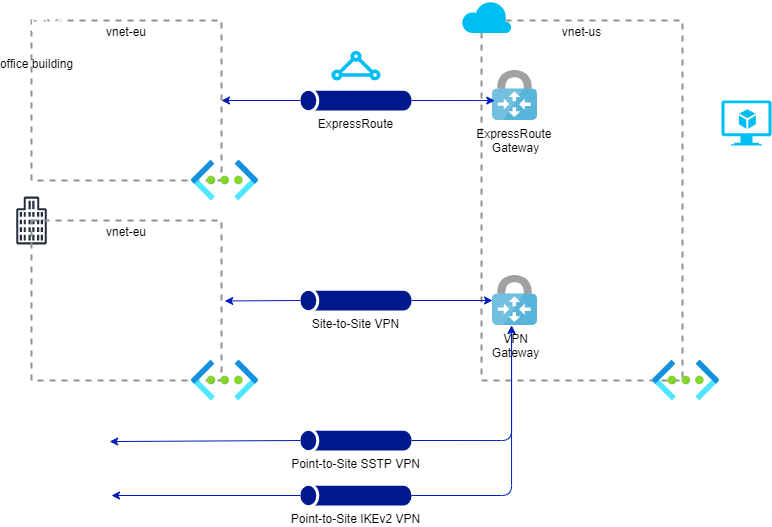

The diagram above was exported from draw.io. Its source (the exported page's mxGraphModel, read from the mxfile embedded in the PNG):
<mxGraphModel dx="319" dy="333" grid="1" gridSize="10" guides="1" tooltips="1" connect="1" arrows="1" fold="1" page="1" pageScale="1" pageWidth="827" pageHeight="1169" background="#FFFFFF" math="0" shadow="0">
  <root>
    <mxCell id="0" />
    <mxCell id="1" parent="0" />
    <mxCell id="23" value="vnet-eu" style="fontStyle=0;verticalAlign=top;align=center;spacingTop=-2;fillColor=none;rounded=0;whiteSpace=wrap;html=1;strokeColor=#919191;strokeWidth=2;dashed=1;container=1;collapsible=0;expand=0;recursiveResize=0;" parent="1" vertex="1">
      <mxGeometry x="1090" y="1240" width="190" height="160" as="geometry" />
    </mxCell>
    <mxCell id="51" value="office building" style="sketch=0;outlineConnect=0;dashed=0;verticalLabelPosition=bottom;verticalAlign=top;align=center;html=1;fontSize=12;fontStyle=0;aspect=fixed;shape=mxgraph.aws4.illustration_office_building;pointerEvents=1" parent="23" vertex="1">
      <mxGeometry x="-30" y="-20" width="70.42" height="50" as="geometry" />
    </mxCell>
    <mxCell id="24" value="vnet-us" style="fontStyle=0;verticalAlign=top;align=center;spacingTop=-2;fillColor=none;rounded=0;whiteSpace=wrap;html=1;strokeColor=#919191;strokeWidth=2;dashed=1;container=1;collapsible=0;expand=0;recursiveResize=0;" parent="1" vertex="1">
      <mxGeometry x="1540" y="1240" width="201" height="360" as="geometry" />
    </mxCell>
    <mxCell id="62" value="" style="aspect=fixed;html=1;points=[];align=center;image;fontSize=12;image=img/lib/azure2/networking/Virtual_Networks.svg;" vertex="1" parent="24">
      <mxGeometry x="171" y="340" width="67" height="40" as="geometry" />
    </mxCell>
    <mxCell id="42" value="&lt;font style=&quot;&quot;&gt;VPN&lt;br&gt;Gateway&lt;/font&gt;" style="sketch=0;aspect=fixed;html=1;points=[];align=center;image;fontSize=12;image=img/lib/mscae/VPN_Gateway.svg;labelBackgroundColor=none;fontColor=#000000;" parent="24" vertex="1">
      <mxGeometry x="11" y="255" width="45" height="50" as="geometry" />
    </mxCell>
    <mxCell id="67" value="ExpressRoute &lt;br&gt;Gateway" style="sketch=0;aspect=fixed;html=1;points=[];align=center;image;fontSize=12;image=img/lib/mscae/VPN_Gateway.svg;labelBackgroundColor=none;fontColor=#000000;" vertex="1" parent="24">
      <mxGeometry x="11" y="50" width="45" height="50" as="geometry" />
    </mxCell>
    <mxCell id="82" value="" style="verticalLabelPosition=bottom;html=1;verticalAlign=top;align=center;strokeColor=none;fillColor=#00BEF2;shape=mxgraph.azure.cloud;labelBackgroundColor=none;fontColor=#000000;" vertex="1" parent="24">
      <mxGeometry x="-20" y="-20" width="50" height="32.5" as="geometry" />
    </mxCell>
    <mxCell id="38" value="" style="sketch=0;outlineConnect=0;fontColor=#232F3E;gradientColor=none;strokeColor=#232F3E;fillColor=#ffffff;dashed=0;verticalLabelPosition=bottom;verticalAlign=top;align=center;html=1;fontSize=12;fontStyle=0;aspect=fixed;shape=mxgraph.aws4.resourceIcon;resIcon=mxgraph.aws4.office_building;" parent="1" vertex="1">
      <mxGeometry x="1060" y="1410" width="60" height="60" as="geometry" />
    </mxCell>
    <mxCell id="40" value="" style="points=[[0.115,0.05,0],[0.335,0,0],[0.98,0.52,0],[1,0.71,0],[0.68,1,0],[0.065,0.76,0],[0,0.33,0],[0.68,0.33,0]];verticalLabelPosition=bottom;sketch=0;html=1;verticalAlign=top;aspect=fixed;align=center;pointerEvents=1;shape=mxgraph.cisco19.home_office;" parent="1" vertex="1">
      <mxGeometry x="1120" y="1630" width="50" height="50" as="geometry" />
    </mxCell>
    <mxCell id="68" style="edgeStyle=none;html=1;exitX=0;exitY=0.5;exitDx=0;exitDy=0;exitPerimeter=0;entryX=1;entryY=0.5;entryDx=0;entryDy=0;sourcePerimeterSpacing=0;endSize=6;fillColor=#0050ef;strokeColor=#001DBC;" edge="1" parent="1" source="43" target="23">
      <mxGeometry relative="1" as="geometry" />
    </mxCell>
    <mxCell id="70" style="edgeStyle=none;html=1;exitX=1;exitY=0.5;exitDx=0;exitDy=0;exitPerimeter=0;entryX=0.051;entryY=0.601;entryDx=0;entryDy=0;entryPerimeter=0;endSize=6;sourcePerimeterSpacing=0;fillColor=#0050ef;strokeColor=#001DBC;" edge="1" parent="1" source="43" target="67">
      <mxGeometry relative="1" as="geometry" />
    </mxCell>
    <mxCell id="43" value="&lt;font color=&quot;#000000&quot;&gt;ExpressRoute&lt;/font&gt;" style="sketch=0;aspect=fixed;pointerEvents=1;shadow=0;dashed=0;html=1;strokeColor=none;labelPosition=center;verticalLabelPosition=bottom;verticalAlign=top;align=center;fillColor=#00188D;shape=mxgraph.mscae.general.tunnel" parent="1" vertex="1">
      <mxGeometry x="1358.88" y="1310" width="111.12" height="20" as="geometry" />
    </mxCell>
    <mxCell id="54" value="" style="verticalLabelPosition=bottom;html=1;verticalAlign=top;align=center;strokeColor=none;fillColor=#00BEF2;shape=mxgraph.azure.express_route;pointerEvents=1;" parent="1" vertex="1">
      <mxGeometry x="1389.44" y="1270" width="50" height="30" as="geometry" />
    </mxCell>
    <mxCell id="57" value="vnet-eu" style="fontStyle=0;verticalAlign=top;align=center;spacingTop=-2;fillColor=none;rounded=0;whiteSpace=wrap;html=1;strokeColor=#919191;strokeWidth=2;dashed=1;container=1;collapsible=0;expand=0;recursiveResize=0;" vertex="1" parent="1">
      <mxGeometry x="1090" y="1440" width="190" height="160" as="geometry" />
    </mxCell>
    <mxCell id="60" value="" style="points=[[0.115,0.05,0],[0.335,0,0],[0.98,0.52,0],[1,0.71,0],[0.68,1,0],[0.065,0.76,0],[0,0.33,0],[0.68,0.33,0]];verticalLabelPosition=bottom;sketch=0;html=1;verticalAlign=top;aspect=fixed;align=center;pointerEvents=1;shape=mxgraph.cisco19.home_office;" vertex="1" parent="1">
      <mxGeometry x="1120" y="1690" width="50" height="50" as="geometry" />
    </mxCell>
    <mxCell id="17" value="" style="aspect=fixed;html=1;points=[];align=center;image;fontSize=12;image=img/lib/azure2/networking/Virtual_Networks.svg;" parent="1" vertex="1">
      <mxGeometry x="1250" y="1380" width="67" height="40" as="geometry" />
    </mxCell>
    <mxCell id="58" value="" style="aspect=fixed;html=1;points=[];align=center;image;fontSize=12;image=img/lib/azure2/networking/Virtual_Networks.svg;" vertex="1" parent="1">
      <mxGeometry x="1250" y="1580" width="67" height="40" as="geometry" />
    </mxCell>
    <mxCell id="71" style="edgeStyle=none;html=1;exitX=0;exitY=0.5;exitDx=0;exitDy=0;exitPerimeter=0;entryX=1.017;entryY=0.503;entryDx=0;entryDy=0;entryPerimeter=0;endSize=6;sourcePerimeterSpacing=0;fillColor=#0050ef;strokeColor=#001DBC;" edge="1" parent="1" source="66" target="57">
      <mxGeometry relative="1" as="geometry" />
    </mxCell>
    <mxCell id="72" style="edgeStyle=none;html=1;exitX=1;exitY=0.5;exitDx=0;exitDy=0;exitPerimeter=0;endSize=6;sourcePerimeterSpacing=0;fillColor=#0050ef;strokeColor=#001DBC;" edge="1" parent="1" source="66" target="42">
      <mxGeometry relative="1" as="geometry" />
    </mxCell>
    <mxCell id="66" value="&lt;font color=&quot;#000000&quot;&gt;Site-to-Site VPN&lt;/font&gt;" style="sketch=0;aspect=fixed;pointerEvents=1;shadow=0;dashed=0;html=1;strokeColor=none;labelPosition=center;verticalLabelPosition=bottom;verticalAlign=top;align=center;fillColor=#00188D;shape=mxgraph.mscae.general.tunnel" vertex="1" parent="1">
      <mxGeometry x="1358.88" y="1510" width="111.12" height="20" as="geometry" />
    </mxCell>
    <mxCell id="75" style="edgeStyle=none;html=1;exitX=0;exitY=0.5;exitDx=0;exitDy=0;exitPerimeter=0;entryX=0.964;entryY=0.621;entryDx=0;entryDy=0;entryPerimeter=0;fontColor=#000000;endSize=6;sourcePerimeterSpacing=0;fillColor=#0050ef;strokeColor=#001DBC;" edge="1" parent="1" source="73" target="40">
      <mxGeometry relative="1" as="geometry" />
    </mxCell>
    <mxCell id="78" style="edgeStyle=orthogonalEdgeStyle;html=1;exitX=1;exitY=0.5;exitDx=0;exitDy=0;exitPerimeter=0;fontColor=#000000;endSize=6;sourcePerimeterSpacing=0;fillColor=#0050ef;strokeColor=#001DBC;" edge="1" parent="1" source="73" target="42">
      <mxGeometry relative="1" as="geometry">
        <mxPoint x="1570" y="1630" as="targetPoint" />
        <Array as="points">
          <mxPoint x="1570" y="1660" />
        </Array>
      </mxGeometry>
    </mxCell>
    <mxCell id="73" value="&lt;font color=&quot;#000000&quot;&gt;Point-to-Site SSTP VPN&lt;/font&gt;" style="sketch=0;aspect=fixed;pointerEvents=1;shadow=0;dashed=0;html=1;strokeColor=none;labelPosition=center;verticalLabelPosition=bottom;verticalAlign=top;align=center;fillColor=#00188D;shape=mxgraph.mscae.general.tunnel" vertex="1" parent="1">
      <mxGeometry x="1358.88" y="1650" width="111.12" height="20" as="geometry" />
    </mxCell>
    <mxCell id="76" style="edgeStyle=none;html=1;fontColor=#000000;endSize=6;sourcePerimeterSpacing=0;fillColor=#0050ef;strokeColor=#001DBC;" edge="1" parent="1" source="74">
      <mxGeometry relative="1" as="geometry">
        <mxPoint x="1170" y="1715" as="targetPoint" />
      </mxGeometry>
    </mxCell>
    <mxCell id="74" value="&lt;font color=&quot;#000000&quot;&gt;Point-to-Site IKEv2 VPN&lt;/font&gt;" style="sketch=0;aspect=fixed;pointerEvents=1;shadow=0;dashed=0;html=1;strokeColor=none;labelPosition=center;verticalLabelPosition=bottom;verticalAlign=top;align=center;fillColor=#00188D;shape=mxgraph.mscae.general.tunnel" vertex="1" parent="1">
      <mxGeometry x="1358.88" y="1705" width="111.12" height="20" as="geometry" />
    </mxCell>
    <mxCell id="79" style="edgeStyle=orthogonalEdgeStyle;html=1;exitX=1;exitY=0.5;exitDx=0;exitDy=0;exitPerimeter=0;fontColor=#000000;endSize=6;sourcePerimeterSpacing=0;fillColor=#0050ef;strokeColor=#001DBC;" edge="1" parent="1" source="74" target="42">
      <mxGeometry relative="1" as="geometry">
        <mxPoint x="1500" y="1710" as="sourcePoint" />
        <mxPoint x="1590" y="1590" as="targetPoint" />
        <Array as="points">
          <mxPoint x="1570" y="1715" />
        </Array>
      </mxGeometry>
    </mxCell>
    <mxCell id="81" value="" style="verticalLabelPosition=bottom;html=1;verticalAlign=top;align=center;strokeColor=none;fillColor=#00BEF2;shape=mxgraph.azure.virtual_machine_feature;pointerEvents=1;labelBackgroundColor=#FFFFFF;fontColor=#000000;" vertex="1" parent="1">
      <mxGeometry x="1780" y="1320" width="50" height="45" as="geometry" />
    </mxCell>
  </root>
</mxGraphModel>